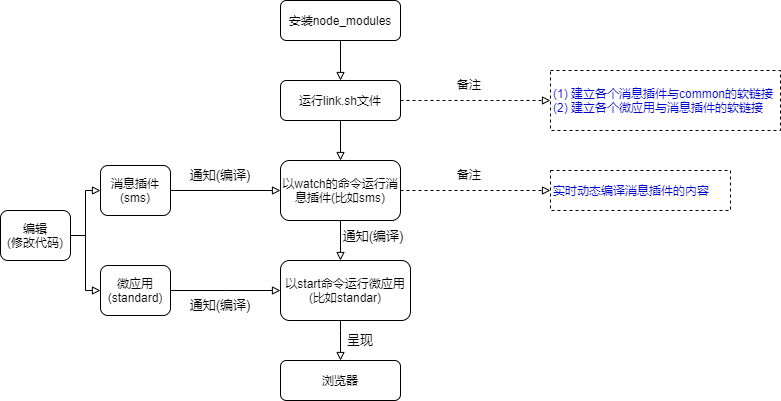

The diagram above was exported from draw.io. Its source (the exported page's mxGraphModel, read from the mxfile embedded in the PNG):
<mxGraphModel dx="1422" dy="738" grid="1" gridSize="10" guides="1" tooltips="1" connect="1" arrows="1" fold="1" page="1" pageScale="1" pageWidth="827" pageHeight="1169" math="0" shadow="0">
  <root>
    <mxCell id="WIyWlLk6GJQsqaUBKTNV-0" />
    <mxCell id="WIyWlLk6GJQsqaUBKTNV-1" parent="WIyWlLk6GJQsqaUBKTNV-0" />
    <mxCell id="Ila3yLTALOntnPRzXUVA-3" style="edgeStyle=orthogonalEdgeStyle;rounded=0;orthogonalLoop=1;jettySize=auto;html=1;entryX=0.5;entryY=0;entryDx=0;entryDy=0;endArrow=block;endFill=0;" parent="WIyWlLk6GJQsqaUBKTNV-1" source="Ila3yLTALOntnPRzXUVA-0" target="Ila3yLTALOntnPRzXUVA-1" edge="1">
      <mxGeometry relative="1" as="geometry" />
    </mxCell>
    <mxCell id="Ila3yLTALOntnPRzXUVA-0" value="安装node_modules" style="rounded=1;whiteSpace=wrap;html=1;" parent="WIyWlLk6GJQsqaUBKTNV-1" vertex="1">
      <mxGeometry x="310" y="100" width="120" height="40" as="geometry" />
    </mxCell>
    <mxCell id="Ila3yLTALOntnPRzXUVA-8" style="edgeStyle=orthogonalEdgeStyle;rounded=0;orthogonalLoop=1;jettySize=auto;html=1;exitX=1;exitY=0.5;exitDx=0;exitDy=0;fontColor=#0000CC;endArrow=block;endFill=0;dashed=1;" parent="WIyWlLk6GJQsqaUBKTNV-1" source="Ila3yLTALOntnPRzXUVA-1" target="Ila3yLTALOntnPRzXUVA-7" edge="1">
      <mxGeometry relative="1" as="geometry" />
    </mxCell>
    <mxCell id="Ila3yLTALOntnPRzXUVA-16" style="edgeStyle=orthogonalEdgeStyle;rounded=0;orthogonalLoop=1;jettySize=auto;html=1;entryX=0.5;entryY=0;entryDx=0;entryDy=0;fontSize=13;fontColor=#000000;endArrow=block;endFill=0;" parent="WIyWlLk6GJQsqaUBKTNV-1" source="Ila3yLTALOntnPRzXUVA-1" target="Ila3yLTALOntnPRzXUVA-4" edge="1">
      <mxGeometry relative="1" as="geometry" />
    </mxCell>
    <mxCell id="Ila3yLTALOntnPRzXUVA-1" value="运行link.sh文件" style="rounded=1;whiteSpace=wrap;html=1;fontSize=12;glass=0;strokeWidth=1;shadow=0;" parent="WIyWlLk6GJQsqaUBKTNV-1" vertex="1">
      <mxGeometry x="310" y="180" width="120" height="40" as="geometry" />
    </mxCell>
    <mxCell id="Ila3yLTALOntnPRzXUVA-17" style="edgeStyle=orthogonalEdgeStyle;rounded=0;orthogonalLoop=1;jettySize=auto;html=1;fontSize=13;fontColor=#000000;endArrow=block;endFill=0;" parent="WIyWlLk6GJQsqaUBKTNV-1" source="Ila3yLTALOntnPRzXUVA-4" edge="1">
      <mxGeometry relative="1" as="geometry">
        <mxPoint x="370" y="360" as="targetPoint" />
      </mxGeometry>
    </mxCell>
    <mxCell id="Ila3yLTALOntnPRzXUVA-4" value="以watch的命令运行消息插件(比如sms)" style="rounded=1;whiteSpace=wrap;html=1;fontSize=12;glass=0;strokeWidth=1;shadow=0;align=center;" parent="WIyWlLk6GJQsqaUBKTNV-1" vertex="1">
      <mxGeometry x="310" y="260" width="120" height="60" as="geometry" />
    </mxCell>
    <mxCell id="Ila3yLTALOntnPRzXUVA-41" style="edgeStyle=orthogonalEdgeStyle;rounded=0;orthogonalLoop=1;jettySize=auto;html=1;fontSize=13;fontColor=#000000;endArrow=block;endFill=0;" parent="WIyWlLk6GJQsqaUBKTNV-1" source="Ila3yLTALOntnPRzXUVA-5" target="Ila3yLTALOntnPRzXUVA-39" edge="1">
      <mxGeometry relative="1" as="geometry">
        <Array as="points">
          <mxPoint x="370" y="430" />
          <mxPoint x="370" y="430" />
        </Array>
      </mxGeometry>
    </mxCell>
    <mxCell id="Ila3yLTALOntnPRzXUVA-5" value="以start命令运行微应用&lt;br&gt;(比如standar)" style="rounded=1;whiteSpace=wrap;html=1;fontSize=12;glass=0;strokeWidth=1;shadow=0;align=center;" parent="WIyWlLk6GJQsqaUBKTNV-1" vertex="1">
      <mxGeometry x="310" y="360" width="130" height="60" as="geometry" />
    </mxCell>
    <mxCell id="Ila3yLTALOntnPRzXUVA-7" value="(1) 建立各个消息插件与common的软链接(2) 建立各个微应用与消息插件的软链接" style="rounded=0;html=1;align=left;spacingTop=0;spacing=3;whiteSpace=wrap;fillColor=none;dashed=1;fontColor=#0000CC;" parent="WIyWlLk6GJQsqaUBKTNV-1" vertex="1">
      <mxGeometry x="580" y="170" width="230" height="60" as="geometry" />
    </mxCell>
    <mxCell id="Ila3yLTALOntnPRzXUVA-9" value="备注" style="text;html=1;strokeColor=none;fillColor=none;align=center;verticalAlign=middle;whiteSpace=wrap;rounded=0;dashed=1;" parent="WIyWlLk6GJQsqaUBKTNV-1" vertex="1">
      <mxGeometry x="479" y="174" width="40" height="20" as="geometry" />
    </mxCell>
    <mxCell id="Ila3yLTALOntnPRzXUVA-13" style="edgeStyle=orthogonalEdgeStyle;rounded=0;orthogonalLoop=1;jettySize=auto;html=1;exitX=1;exitY=0.5;exitDx=0;exitDy=0;fontColor=#0000CC;endArrow=block;endFill=0;dashed=1;" parent="WIyWlLk6GJQsqaUBKTNV-1" target="Ila3yLTALOntnPRzXUVA-14" edge="1">
      <mxGeometry relative="1" as="geometry">
        <mxPoint x="430" y="290" as="sourcePoint" />
      </mxGeometry>
    </mxCell>
    <mxCell id="Ila3yLTALOntnPRzXUVA-14" value="实时动态编译消息插件的内容" style="rounded=0;html=1;align=left;spacingTop=0;spacing=3;whiteSpace=wrap;fillColor=none;dashed=1;fontColor=#0000CC;" parent="WIyWlLk6GJQsqaUBKTNV-1" vertex="1">
      <mxGeometry x="580" y="270" width="180" height="40" as="geometry" />
    </mxCell>
    <mxCell id="Ila3yLTALOntnPRzXUVA-15" value="备注" style="text;html=1;strokeColor=none;fillColor=none;align=center;verticalAlign=middle;whiteSpace=wrap;rounded=0;dashed=1;" parent="WIyWlLk6GJQsqaUBKTNV-1" vertex="1">
      <mxGeometry x="479" y="264" width="40" height="20" as="geometry" />
    </mxCell>
    <mxCell id="Ila3yLTALOntnPRzXUVA-24" style="edgeStyle=elbowEdgeStyle;rounded=0;orthogonalLoop=1;jettySize=auto;html=1;fontSize=13;fontColor=#000000;endArrow=block;endFill=0;" parent="WIyWlLk6GJQsqaUBKTNV-1" source="Ila3yLTALOntnPRzXUVA-19" target="Ila3yLTALOntnPRzXUVA-22" edge="1">
      <mxGeometry relative="1" as="geometry" />
    </mxCell>
    <mxCell id="Ila3yLTALOntnPRzXUVA-25" style="edgeStyle=elbowEdgeStyle;rounded=0;orthogonalLoop=1;jettySize=auto;html=1;entryX=0;entryY=0.5;entryDx=0;entryDy=0;fontSize=13;fontColor=#000000;endArrow=block;endFill=0;" parent="WIyWlLk6GJQsqaUBKTNV-1" source="Ila3yLTALOntnPRzXUVA-19" target="Ila3yLTALOntnPRzXUVA-23" edge="1">
      <mxGeometry relative="1" as="geometry" />
    </mxCell>
    <mxCell id="Ila3yLTALOntnPRzXUVA-19" value="编辑&lt;br&gt;(修改代码)" style="rounded=1;whiteSpace=wrap;html=1;" parent="WIyWlLk6GJQsqaUBKTNV-1" vertex="1">
      <mxGeometry x="30" y="310" width="70" height="50" as="geometry" />
    </mxCell>
    <mxCell id="Ila3yLTALOntnPRzXUVA-26" style="edgeStyle=elbowEdgeStyle;rounded=0;orthogonalLoop=1;jettySize=auto;html=1;entryX=0;entryY=0.5;entryDx=0;entryDy=0;fontSize=13;fontColor=#000000;endArrow=block;endFill=0;" parent="WIyWlLk6GJQsqaUBKTNV-1" source="Ila3yLTALOntnPRzXUVA-22" target="Ila3yLTALOntnPRzXUVA-4" edge="1">
      <mxGeometry relative="1" as="geometry" />
    </mxCell>
    <mxCell id="Ila3yLTALOntnPRzXUVA-22" value="消息插件&lt;br&gt;(sms)" style="rounded=1;whiteSpace=wrap;html=1;" parent="WIyWlLk6GJQsqaUBKTNV-1" vertex="1">
      <mxGeometry x="130" y="265" width="70" height="50" as="geometry" />
    </mxCell>
    <mxCell id="Ila3yLTALOntnPRzXUVA-28" style="edgeStyle=elbowEdgeStyle;rounded=0;orthogonalLoop=1;jettySize=auto;html=1;fontSize=13;fontColor=#000000;endArrow=block;endFill=0;" parent="WIyWlLk6GJQsqaUBKTNV-1" source="Ila3yLTALOntnPRzXUVA-23" target="Ila3yLTALOntnPRzXUVA-5" edge="1">
      <mxGeometry relative="1" as="geometry" />
    </mxCell>
    <mxCell id="Ila3yLTALOntnPRzXUVA-23" value="微应用&lt;br&gt;(standard)" style="rounded=1;whiteSpace=wrap;html=1;" parent="WIyWlLk6GJQsqaUBKTNV-1" vertex="1">
      <mxGeometry x="130" y="365" width="70" height="50" as="geometry" />
    </mxCell>
    <mxCell id="Ila3yLTALOntnPRzXUVA-29" value="通知(编译)" style="text;html=1;strokeColor=none;fillColor=none;align=center;verticalAlign=middle;whiteSpace=wrap;rounded=0;dashed=1;fontSize=13;fontColor=#000000;" parent="WIyWlLk6GJQsqaUBKTNV-1" vertex="1">
      <mxGeometry x="210" y="265" width="80" height="20" as="geometry" />
    </mxCell>
    <mxCell id="Ila3yLTALOntnPRzXUVA-30" value="通知(编译)" style="text;html=1;strokeColor=none;fillColor=none;align=center;verticalAlign=middle;whiteSpace=wrap;rounded=0;dashed=1;fontSize=13;fontColor=#000000;" parent="WIyWlLk6GJQsqaUBKTNV-1" vertex="1">
      <mxGeometry x="210" y="395" width="80" height="20" as="geometry" />
    </mxCell>
    <mxCell id="Ila3yLTALOntnPRzXUVA-35" value="通知(编译)" style="text;html=1;strokeColor=none;fillColor=none;align=center;verticalAlign=middle;whiteSpace=wrap;rounded=0;dashed=1;fontSize=13;fontColor=#000000;" parent="WIyWlLk6GJQsqaUBKTNV-1" vertex="1">
      <mxGeometry x="363" y="326" width="80" height="20" as="geometry" />
    </mxCell>
    <mxCell id="Ila3yLTALOntnPRzXUVA-39" value="浏览器" style="rounded=1;whiteSpace=wrap;html=1;" parent="WIyWlLk6GJQsqaUBKTNV-1" vertex="1">
      <mxGeometry x="310" y="460" width="120" height="40" as="geometry" />
    </mxCell>
    <mxCell id="Ila3yLTALOntnPRzXUVA-42" value="呈现" style="text;html=1;strokeColor=none;fillColor=none;align=center;verticalAlign=middle;whiteSpace=wrap;rounded=0;dashed=1;fontSize=13;fontColor=#000000;" parent="WIyWlLk6GJQsqaUBKTNV-1" vertex="1">
      <mxGeometry x="370" y="430" width="40" height="20" as="geometry" />
    </mxCell>
  </root>
</mxGraphModel>